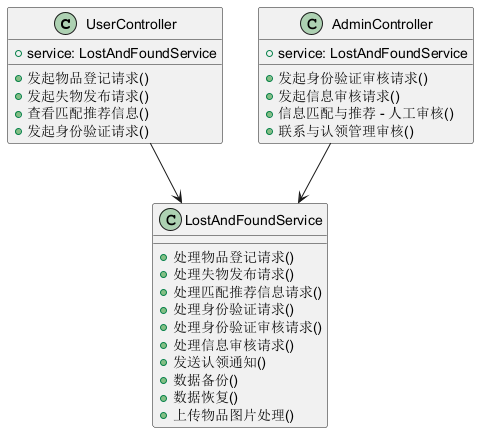

The diagram above was rendered by PlantUML. Its source (embedded in the PNG):
@startuml
class UserController {
  +service: LostAndFoundService
  +发起物品登记请求()
  +发起失物发布请求()
  +查看匹配推荐信息()
  +发起身份验证请求()
}
class AdminController {
  +service: LostAndFoundService
  +发起身份验证审核请求()
  +发起信息审核请求()
  +信息匹配与推荐 - 人工审核()
  +联系与认领管理审核()
}
class LostAndFoundService {
  +处理物品登记请求()
  +处理失物发布请求()
  +处理匹配推荐信息请求()
  +处理身份验证请求()
  +处理身份验证审核请求()
  +处理信息审核请求()
  +发送认领通知()
  +数据备份()
  +数据恢复()
  +上传物品图片处理()
}
UserController --> LostAndFoundService
AdminController --> LostAndFoundService
@enduml